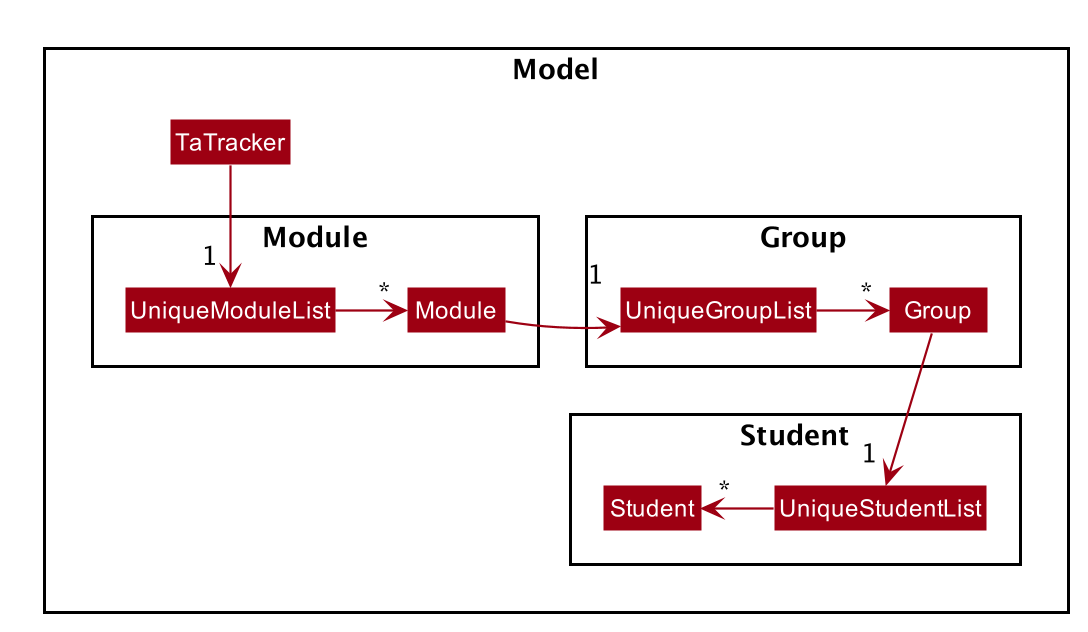

The diagram above was rendered by PlantUML. Its source (embedded in the PNG):
@startuml








skinparam BackgroundColor #FFFFFFF

skinparam Shadowing false

skinparam Class {
    FontColor #FFFFFF
    BorderThickness 1
    BorderColor #FFFFFF
    StereotypeFontColor #FFFFFF
    FontName Arial
}

skinparam Actor {
    BorderColor #000000
    Color #000000
    FontName Arial
}

skinparam Sequence {
    MessageAlign center
    BoxFontSize 15
    BoxPadding 0
    BoxFontColor #FFFFFF
    FontName Arial
}

skinparam Participant {
    FontColor #FFFFFFF
    Padding 20
}

skinparam MinClassWidth 50
skinparam ParticipantPadding 10
skinparam Shadowing false
skinparam DefaultTextAlignment center
skinparam packageStyle Rectangle

hide footbox
hide members
hide circle
package Model {

skinparam arrowThickness 1.1
skinparam arrowColor #9D0012
skinparam classBackgroundColor #9D0012

class TaTracker

package Module {
class Module
class UniqueModuleList
}
package Group {
class Group
class UniqueGroupList
}

package Student {
class Student
class UniqueStudentList
}
}

TaTracker --> "1 " UniqueModuleList

UniqueModuleList -right-> "*" Module

Module -right-> "1" UniqueGroupList

UniqueGroupList -right-> "*" Group

Group --> "1 " UniqueStudentList
UniqueStudentList -left-> "*" Student

@enduml